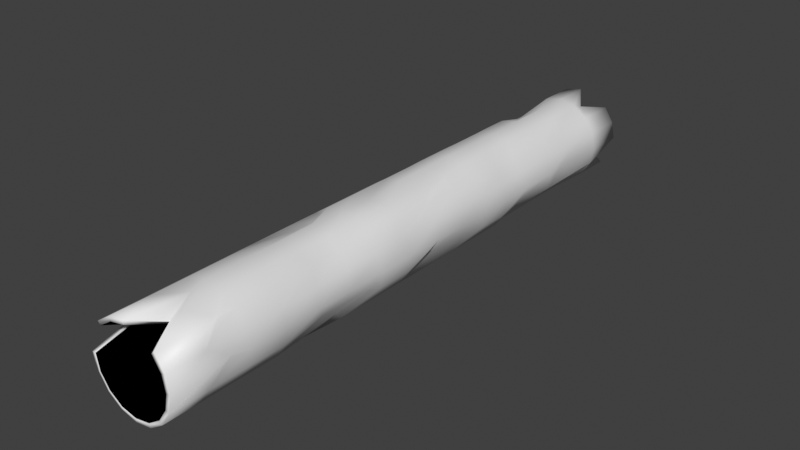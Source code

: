 # Source: Cave.blend  (saved by Blender 3.4.6; exported with 4.5.12 LTS)
import bpy
from mathutils import Matrix  # noqa: F401  (used for matrix-valued properties, if any)

bpy.ops.wm.read_factory_settings(use_empty=True)
scene = bpy.context.scene
scene.name = 'Scene'

# ---- collections
col_collection = bpy.data.collections.new('Collection'); scene.collection.children.link(col_collection)

# ---- materials (node trees are filled in below, after node groups)
mat_cave = bpy.data.materials.new('Cave')
mat_cave.use_transparent_shadow = False
mat_outliner = bpy.data.materials.new('Outliner')
mat_outliner.use_backface_culling = True
mat_outliner.use_transparent_shadow = False
mat_outliner.diffuse_color = (0.0, 0.0, 0.0, 1.0)

# ---- material node trees
mat_cave.use_nodes = True; mat_cave.node_tree.nodes.clear()
_N = mat_cave.node_tree.nodes; _L = mat_cave.node_tree.links
n0 = _N.new('ShaderNodeBsdfPrincipled'); n0.name = 'Principled BSDF'; n0.location = (10, 300)
n0.distribution = 'GGX'
n0.subsurface_method = 'RANDOM_WALK_SKIN'
n0.inputs[3].default_value = 1.45
n0.inputs[27].default_value = (0.0, 0.0, 0.0, 1.0)
n0.inputs[28].default_value = 1.0
n1 = _N.new('ShaderNodeOutputMaterial'); n1.name = 'Material Output'; n1.location = (300, 300)
_L.new(n0.outputs[0], n1.inputs[0])
n1.is_active_output = True
mat_outliner.use_nodes = True; mat_outliner.node_tree.nodes.clear()
_N = mat_outliner.node_tree.nodes; _L = mat_outliner.node_tree.links
n0 = _N.new('ShaderNodeOutputMaterial'); n0.name = 'Material Output'; n0.location = (300, 300)
n1 = _N.new('ShaderNodeBsdfDiffuse'); n1.name = 'Diffuse BSDF'; n1.location = (10, 300)
n1.inputs[0].default_value = (0.0, 0.0, 0.0, 1.0)
n1.inputs[1].default_value = 0.5
_L.new(n1.outputs[0], n0.inputs[0])
n0.is_active_output = True

# ---- world
world_world = bpy.data.worlds.new('World'); scene.world = world_world
world_world.use_nodes = True; world_world.node_tree.nodes.clear()
_N = world_world.node_tree.nodes; _L = world_world.node_tree.links
n0 = _N.new('ShaderNodeOutputWorld'); n0.name = 'World Output'; n0.location = (300, 300)
n1 = _N.new('ShaderNodeBackground'); n1.name = 'Background'; n1.location = (10, 300)
n1.inputs[0].default_value = (0.05088, 0.05088, 0.05088, 1.0)
_L.new(n1.outputs[0], n0.inputs[0])
n0.is_active_output = True
world_world.color = (0.05088, 0.05088, 0.05088)
world_world.use_sun_shadow = False
world_world.sun_shadow_jitter_overblur = 0.0

# ---- meshes
me_cylinder_002 = bpy.data.meshes.new('Cylinder.002')
me_cylinder_002.from_pydata([(0.0, 1.0, -7.5), (0.0, 1.0, 7.5), (0.3399, 0.7887, -6.896), (0.3232, 0.8102, 6.77), (0.7071, 0.7071, -7.5), (0.7071, 0.7071, 7.5), (0.9239, 0.3827, -7.5), (0.9239, 0.3827, 7.5), (1.0, 0.0, -7.5), (1.0, 0.0, 7.5), (0.8107, -0.3479, -6.896), (0.9239, -0.3827, 7.5), (0.7071, -0.7071, -7.5), (0.7071, -0.7071, 7.5), (0.3827, -0.9239, -7.5), (0.3827, -0.9239, 7.5), (0.00704, -0.8848, -6.896), (0.0, -1.0, 7.5), (-0.3258, -0.8186, -6.896), (-0.3827, -0.9239, 7.5), (-0.7071, -0.7071, -7.5), (-0.7071, -0.7071, 7.5), (-0.9239, -0.3827, -7.5), (-0.9239, -0.3827, 7.5), (-1.0, 0.0, -7.5), (-1.0, 0.0, 7.5), (-0.7966, 0.3179, -6.896), (-0.8215, 0.3361, 6.77), (-0.7071, 0.7071, -7.5), (-0.7071, 0.7071, 7.5), (-0.3827, 0.9239, -7.5), (-0.3827, 0.9239, 7.5), (0.0, 1.0, 0.001427), (0.3827, 0.9239, 0.001427), (0.7071, 0.7071, 0.001427), (0.9239, 0.3827, 0.001427), (1.0, 0.0, 0.001427), (0.7974, -0.3345, 0.1999), (0.7071, -0.7071, 0.001427), (0.3827, -0.9239, 0.001427), (0.00704, -0.8848, -0.3708), (-0.3827, -0.9239, 0.001427), (-0.7071, -0.7071, 0.001427), (-0.9239, -0.3827, 0.001427), (-1.0, 0.0, 0.001427), (-0.9239, 0.3827, 0.001427), (-0.7071, 0.7071, 0.001427), (-0.3827, 0.9239, 0.001427), (0.0, 1.0, 3.751), (0.3827, 0.9239, 3.751), (0.6075, 0.6203, 3.485), (0.9239, 0.3827, 3.751), (1.0, 0.0, 3.751), (0.7974, -0.3345, 3.485), (0.6221, -0.6301, 2.891), (0.3827, -0.9239, 3.751), (0.0, -1.0, 3.751), (-0.3474, -0.8087, 3.485), (-0.7071, -0.7071, 3.751), (-0.9239, -0.3827, 3.751), (-0.8882, 0.0007586, 3.485), (-0.9239, 0.3827, 3.751), (-0.7071, 0.7071, 3.751), (-0.3258, 0.7887, 2.891), (0.3827, 0.9239, -3.468), (0.6221, 0.6001, -3.389), (0.8107, 0.3179, -3.389), (1.0, 0.0, -3.468), (0.8107, -0.3479, -3.389), (0.6221, -0.6301, -3.389), (0.3827, -0.9239, -3.468), (0.0, -1.0, -3.468), (-0.3827, -0.9239, -3.468), (-0.7071, -0.7071, -3.468), (-0.7966, -0.3479, -3.389), (-1.0, 0.0, -3.468), (-0.9239, 0.3827, -3.468), (-0.6081, 0.6001, -3.389), (-0.3827, 0.9239, -3.468), (0.0, 1.0, -3.468), (0.0, 1.0, -1.733), (0.3827, 0.9239, -1.733), (0.7071, 0.7071, -1.733), (0.9239, 0.3827, -1.733), (1.0, 0.0, -1.733), (0.9239, -0.3827, -1.733), (0.7071, -0.7071, -1.733), (0.3827, -0.9239, -1.733), (0.0, -1.0, -1.733), (-0.3258, -0.8186, -1.88), (-0.7071, -0.7071, -1.733), (-0.9239, -0.3827, -1.733), (-1.0, 0.0, -1.733), (-0.9239, 0.3827, -1.733), (-0.7071, 0.7071, -1.733), (-0.3827, 0.9239, -1.733), (0.3827, 0.9239, 1.876), (0.7071, 0.7071, 1.876), (0.9239, 0.3827, 1.876), (1.0, 0.0, 1.876), (0.9239, -0.3827, 1.876), (0.7071, -0.7071, 1.876), (0.3827, -0.9239, 1.876), (0.0, -1.0, 1.876), (-0.3474, -0.8087, 1.842), (-0.7071, -0.7071, 1.876), (-0.9239, -0.3827, 1.876), (-0.8628, -0.01498, 1.26), (-0.9239, 0.3827, 1.876), (-0.7071, 0.7071, 1.876), (-0.3827, 0.9239, 1.876), (0.0, 1.0, 1.876), (0.0, 1.0, 5.625), (0.3827, 0.9239, 5.625), (0.7071, 0.7071, 5.625), (0.9239, 0.3827, 5.625), (1.0, 0.0, 5.625), (0.9239, -0.3827, 5.625), (0.7071, -0.7071, 5.625), (0.3827, -0.9239, 5.625), (0.0, -1.0, 5.625), (-0.3474, -0.8087, 5.127), (-0.7071, -0.7071, 5.625), (-0.9239, -0.3827, 5.625), (-1.0, 0.0, 5.625), (-0.9239, 0.3827, 5.625), (-0.7071, 0.7071, 5.625), (-0.3827, 0.9239, 5.625), (0.3827, 0.9239, -5.521), (0.6221, 0.6001, -5.175), (0.9239, 0.3827, -5.521), (0.8769, -0.01498, -5.175), (0.9239, -0.3827, -5.521), (0.6221, -0.6301, -5.175), (0.3827, -0.9239, -5.521), (0.00704, -0.8848, -5.175), (-0.3258, -0.8186, -5.175), (-0.7071, -0.7071, -5.521), (-0.7966, -0.3479, -5.175), (-1.0, 0.0, -5.521), (-0.9239, 0.3827, -5.521), (-0.6316, 0.6203, -4.639), (-0.3258, 0.7887, -5.175), (0.0, 1.0, -5.521), (0.3827, 0.9239, -6.511), (0.7071, 0.7071, -6.511), (0.9239, 0.3827, -6.511), (1.0, 0.0, -6.511), (0.9239, -0.3827, -6.511), (0.7071, -0.7071, -6.511), (0.3827, -0.9239, -6.511), (-0.01207, -0.8754, -5.506), (-0.3827, -0.9239, -6.511), (-0.7071, -0.7071, -6.511), (-0.8215, -0.3345, -5.506), (-1.0, 0.0, -6.511), (-0.9239, 0.3827, -6.511), (-0.6081, 0.6001, -6.035), (-0.3827, 0.9239, -6.511), (0.0, 1.0, -6.511), (0.0, 1.0, -4.494), (0.3827, 0.9239, -4.494), (0.7071, 0.7071, -4.494), (0.9239, 0.3827, -4.494), (1.0, 0.0, -4.494), (0.9239, -0.3827, -4.494), (0.6075, -0.6188, -3.739), (0.3827, -0.9239, -4.494), (0.0, -1.0, -4.494), (-0.3827, -0.9239, -4.494), (-0.6081, -0.6301, -4.282), (-0.9239, -0.3827, -4.494), (-1.0, 0.0, -4.494), (-0.8215, 0.3361, -3.739), (-0.7071, 0.7071, -4.494), (-0.3827, 0.9239, -4.494), (0.3827, 0.9239, -2.6), (0.6221, 0.6001, -2.634), (0.9239, 0.3827, -2.6), (1.0, 0.0, -2.6), (0.9239, -0.3827, -2.6), (0.7071, -0.7071, -2.6), (0.3232, -0.8087, -2.08), (0.0, -1.0, -2.6), (-0.3827, -0.9239, -2.6), (-0.7071, -0.7071, -2.6), (-0.9239, -0.3827, -2.6), (-1.0, 0.0, -2.6), (-0.9239, 0.3827, -2.6), (-0.7071, 0.7071, -2.6), (-0.3827, 0.9239, -2.6), (0.0, 1.0, -2.6), (0.0, 1.0, -0.8659), (0.3399, 0.7887, -1.125), (0.7071, 0.7071, -0.8659), (0.9239, 0.3827, -0.8659), (1.0, 0.0, -0.8659), (0.8107, -0.3479, -1.125), (0.7071, -0.7071, -0.8659), (0.3827, -0.9239, -0.8659), (0.0, -1.0, -0.8659), (-0.3827, -0.9239, -0.8659), (-0.6316, -0.6188, -0.56), (-0.8215, -0.3345, -0.56), (-0.8882, 0.0007586, -0.56), (-0.9239, 0.3827, -0.8659), (-0.6316, 0.6203, -0.56), (-0.3827, 0.9239, -0.8659), (0.3827, 0.9239, 0.9387), (0.7071, 0.7071, 0.9387), (0.7974, 0.3361, 1.021), (1.0, 0.0, 0.9387), (0.9239, -0.3827, 0.9387), (0.7071, -0.7071, 0.9387), (0.3827, -0.9239, 0.9387), (0.00704, -0.8848, 0.4445), (-0.3827, -0.9239, 0.9387), (-0.6316, -0.6188, 1.021), (-0.9239, -0.3827, 0.9387), (-1.0, 0.0, 0.9387), (-0.9239, 0.3827, 0.9387), (-0.7071, 0.7071, 0.9387), (-0.3827, 0.9239, 0.9387), (-0.01207, 0.8769, 1.021), (0.0, 1.0, 2.813), (0.3232, 0.8102, 2.664), (0.6075, 0.6203, 2.664), (0.7974, 0.3361, 2.664), (1.0, 0.0, 2.813), (0.8107, -0.3479, 2.075), (0.7071, -0.7071, 2.813), (0.3827, -0.9239, 2.813), (0.0, -1.0, 2.813), (-0.3827, -0.9239, 2.813), (-0.7071, -0.7071, 2.813), (-0.9239, -0.3827, 2.813), (-1.0, 0.0, 2.813), (-0.9239, 0.3827, 2.813), (-0.7071, 0.7071, 2.813), (-0.3258, 0.7887, 2.075), (0.3827, 0.9239, 4.688), (0.7071, 0.7071, 4.688), (0.9239, 0.3827, 4.688), (1.0, 0.0, 4.688), (0.9239, -0.3827, 4.688), (0.7071, -0.7071, 4.688), (0.3827, -0.9239, 4.688), (0.0, -1.0, 4.688), (-0.3827, -0.9239, 4.688), (-0.7071, -0.7071, 4.688), (-0.9239, -0.3827, 4.688), (-1.0, 0.0, 4.688), (-0.9239, 0.3827, 4.688), (-0.7071, 0.7071, 4.688), (-0.3827, 0.9239, 4.688), (0.0, 1.0, 4.688), (-0.01207, 0.8769, 5.972), (0.3827, 0.9239, 6.589), (0.6075, 0.6203, 5.972), (0.9239, 0.3827, 6.589), (0.8641, 0.0007586, 5.972), (0.9239, -0.3827, 6.589), (0.7071, -0.7071, 6.589), (0.3827, -0.9239, 6.589), (0.0, -1.0, 6.589), (-0.3827, -0.9239, 6.589), (-0.6081, -0.6301, 5.36), (-0.8215, -0.3345, 5.972), (-0.8882, 0.0007586, 5.972), (-0.9239, 0.3827, 6.589), (-0.7071, 0.7071, 6.589), (-0.3827, 0.9239, 6.589)], [], [(256, 257, 3, 1), (257, 258, 5, 3), (258, 259, 7, 5), (259, 260, 9, 7), (260, 261, 11, 9), (261, 262, 13, 11), (262, 263, 15, 13), (263, 264, 17, 15), (264, 265, 19, 17), (265, 266, 21, 19), (266, 267, 23, 21), (267, 268, 25, 23), (268, 269, 27, 25), (269, 270, 29, 27), (270, 271, 31, 29), (271, 256, 1, 31), (207, 192, 32, 47), (206, 207, 47, 46), (205, 206, 46, 45), (204, 205, 45, 44), (203, 204, 44, 43), (202, 203, 43, 42), (201, 202, 42, 41), (200, 201, 41, 40), (199, 200, 40, 39), (198, 199, 39, 38), (197, 198, 38, 37), (196, 197, 37, 36), (195, 196, 36, 35), (194, 195, 35, 34), (193, 194, 34, 33), (192, 193, 33, 32), (239, 224, 48, 63), (238, 239, 63, 62), (237, 238, 62, 61), (236, 237, 61, 60), (235, 236, 60, 59), (234, 235, 59, 58), (233, 234, 58, 57), (232, 233, 57, 56), (231, 232, 56, 55), (230, 231, 55, 54), (229, 230, 54, 53), (228, 229, 53, 52), (227, 228, 52, 51), (226, 227, 51, 50), (225, 226, 50, 49), (224, 225, 49, 48), (160, 161, 64, 79), (161, 162, 65, 64), (162, 163, 66, 65), (163, 164, 67, 66), (164, 165, 68, 67), (165, 166, 69, 68), (166, 167, 70, 69), (167, 168, 71, 70), (168, 169, 72, 71), (169, 170, 73, 72), (170, 171, 74, 73), (171, 172, 75, 74), (172, 173, 76, 75), (173, 174, 77, 76), (174, 175, 78, 77), (175, 160, 79, 78), (191, 176, 81, 80), (176, 177, 82, 81), (177, 178, 83, 82), (178, 179, 84, 83), (179, 180, 85, 84), (180, 181, 86, 85), (181, 182, 87, 86), (182, 183, 88, 87), (183, 184, 89, 88), (184, 185, 90, 89), (185, 186, 91, 90), (186, 187, 92, 91), (187, 188, 93, 92), (188, 189, 94, 93), (189, 190, 95, 94), (190, 191, 80, 95), (223, 208, 96, 111), (208, 209, 97, 96), (209, 210, 98, 97), (210, 211, 99, 98), (211, 212, 100, 99), (212, 213, 101, 100), (213, 214, 102, 101), (214, 215, 103, 102), (215, 216, 104, 103), (216, 217, 105, 104), (217, 218, 106, 105), (218, 219, 107, 106), (219, 220, 108, 107), (220, 221, 109, 108), (221, 222, 110, 109), (222, 223, 111, 110), (254, 255, 112, 127), (253, 254, 127, 126), (252, 253, 126, 125), (251, 252, 125, 124), (250, 251, 124, 123), (249, 250, 123, 122), (248, 249, 122, 121), (247, 248, 121, 120), (246, 247, 120, 119), (245, 246, 119, 118), (244, 245, 118, 117), (243, 244, 117, 116), (242, 243, 116, 115), (241, 242, 115, 114), (240, 241, 114, 113), (255, 240, 113, 112), (158, 159, 143, 142), (157, 158, 142, 141), (156, 157, 141, 140), (155, 156, 140, 139), (154, 155, 139, 138), (153, 154, 138, 137), (152, 153, 137, 136), (151, 152, 136, 135), (150, 151, 135, 134), (149, 150, 134, 133), (148, 149, 133, 132), (147, 148, 132, 131), (146, 147, 131, 130), (145, 146, 130, 129), (144, 145, 129, 128), (159, 144, 128, 143), (0, 2, 144, 159), (2, 4, 145, 144), (4, 6, 146, 145), (6, 8, 147, 146), (8, 10, 148, 147), (10, 12, 149, 148), (12, 14, 150, 149), (14, 16, 151, 150), (16, 18, 152, 151), (18, 20, 153, 152), (20, 22, 154, 153), (22, 24, 155, 154), (24, 26, 156, 155), (26, 28, 157, 156), (28, 30, 158, 157), (30, 0, 159, 158), (142, 143, 160, 175), (141, 142, 175, 174), (140, 141, 174, 173), (139, 140, 173, 172), (138, 139, 172, 171), (137, 138, 171, 170), (136, 137, 170, 169), (135, 136, 169, 168), (134, 135, 168, 167), (133, 134, 167, 166), (132, 133, 166, 165), (131, 132, 165, 164), (130, 131, 164, 163), (129, 130, 163, 162), (128, 129, 162, 161), (143, 128, 161, 160), (78, 79, 191, 190), (77, 78, 190, 189), (76, 77, 189, 188), (75, 76, 188, 187), (74, 75, 187, 186), (73, 74, 186, 185), (72, 73, 185, 184), (71, 72, 184, 183), (70, 71, 183, 182), (69, 70, 182, 181), (68, 69, 181, 180), (67, 68, 180, 179), (66, 67, 179, 178), (65, 66, 178, 177), (64, 65, 177, 176), (79, 64, 176, 191), (80, 81, 193, 192), (81, 82, 194, 193), (82, 83, 195, 194), (83, 84, 196, 195), (84, 85, 197, 196), (85, 86, 198, 197), (86, 87, 199, 198), (87, 88, 200, 199), (88, 89, 201, 200), (89, 90, 202, 201), (90, 91, 203, 202), (91, 92, 204, 203), (92, 93, 205, 204), (93, 94, 206, 205), (94, 95, 207, 206), (95, 80, 192, 207), (47, 32, 223, 222), (46, 47, 222, 221), (45, 46, 221, 220), (44, 45, 220, 219), (43, 44, 219, 218), (42, 43, 218, 217), (41, 42, 217, 216), (40, 41, 216, 215), (39, 40, 215, 214), (38, 39, 214, 213), (37, 38, 213, 212), (36, 37, 212, 211), (35, 36, 211, 210), (34, 35, 210, 209), (33, 34, 209, 208), (32, 33, 208, 223), (111, 96, 225, 224), (96, 97, 226, 225), (97, 98, 227, 226), (98, 99, 228, 227), (99, 100, 229, 228), (100, 101, 230, 229), (101, 102, 231, 230), (102, 103, 232, 231), (103, 104, 233, 232), (104, 105, 234, 233), (105, 106, 235, 234), (106, 107, 236, 235), (107, 108, 237, 236), (108, 109, 238, 237), (109, 110, 239, 238), (110, 111, 224, 239), (48, 49, 240, 255), (49, 50, 241, 240), (50, 51, 242, 241), (51, 52, 243, 242), (52, 53, 244, 243), (53, 54, 245, 244), (54, 55, 246, 245), (55, 56, 247, 246), (56, 57, 248, 247), (57, 58, 249, 248), (58, 59, 250, 249), (59, 60, 251, 250), (60, 61, 252, 251), (61, 62, 253, 252), (62, 63, 254, 253), (63, 48, 255, 254), (127, 112, 256, 271), (126, 127, 271, 270), (125, 126, 270, 269), (124, 125, 269, 268), (123, 124, 268, 267), (122, 123, 267, 266), (121, 122, 266, 265), (120, 121, 265, 264), (119, 120, 264, 263), (118, 119, 263, 262), (117, 118, 262, 261), (116, 117, 261, 260), (115, 116, 260, 259), (114, 115, 259, 258), (113, 114, 258, 257), (112, 113, 257, 256)])
me_cylinder_002.polygons.foreach_set('use_smooth', [True] * 256)
_uv = me_cylinder_002.uv_layers.new(name='UVMap')
_uv.uv.foreach_set('vector', [1.0, 0.9696, 0.9375, 0.9696, 0.9375, 1.0, 1.0, 1.0, 0.9375, 0.9696, 0.875, 0.9696, 0.875, 1.0, 0.9375, 1.0, 0.875, 0.9696, 0.8125, 0.9696, 0.8125, 1.0, 0.875, 1.0, 0.8125, 0.9696, 0.75, 0.9696, 0.75, 1.0, 0.8125, 1.0, 0.75, 0.9696, 0.6875, 0.9696, 0.6875, 1.0, 0.75, 1.0, 0.6875, 0.9696, 0.625, 0.9696, 0.625, 1.0, 0.6875, 1.0, 0.625, 0.9696, 0.5625, 0.9696, 0.5625, 1.0, 0.625, 1.0, 0.5625, 0.9696, 0.5, 0.9696, 0.5, 1.0, 0.5625, 1.0, 0.5, 0.9696, 0.4375, 0.9696, 0.4375, 1.0, 0.5, 1.0, 0.4375, 0.9696, 0.375, 0.9696, 0.375, 1.0, 0.4375, 1.0, 0.375, 0.9696, 0.3125, 0.9696, 0.3125, 1.0, 0.375, 1.0, 0.3125, 0.9696, 0.25, 0.9696, 0.25, 1.0, 0.3125, 1.0, 0.25, 0.9696, 0.1875, 0.9696, 0.1875, 1.0, 0.25, 1.0, 0.1875, 0.9696, 0.125, 0.9696, 0.125, 1.0, 0.1875, 1.0, 0.125, 0.9696, 0.0625, 0.9696, 0.0625, 1.0, 0.125, 1.0, 0.0625, 0.9696, 0.0, 0.9696, 0.0, 1.0, 0.0625, 1.0, 0.0625, 0.7211, 0.0, 0.7211, 0.0, 0.75, 0.0625, 0.75, 0.125, 0.7211, 0.0625, 0.7211, 0.0625, 0.75, 0.125, 0.75, 0.1875, 0.7211, 0.125, 0.7211, 0.125, 0.75, 0.1875, 0.75, 0.25, 0.7211, 0.1875, 0.7211, 0.1875, 0.75, 0.25, 0.75, 0.3125, 0.7211, 0.25, 0.7211, 0.25, 0.75, 0.3125, 0.75, 0.375, 0.7211, 0.3125, 0.7211, 0.3125, 0.75, 0.375, 0.75, 0.4375, 0.7211, 0.375, 0.7211, 0.375, 0.75, 0.4375, 0.75, 0.5, 0.7211, 0.4375, 0.7211, 0.4375, 0.75, 0.5, 0.75, 0.5625, 0.7211, 0.5, 0.7211, 0.5, 0.75, 0.5625, 0.75, 0.625, 0.7211, 0.5625, 0.7211, 0.5625, 0.75, 0.625, 0.75, 0.6875, 0.7211, 0.625, 0.7211, 0.625, 0.75, 0.6875, 0.75, 0.75, 0.7211, 0.6875, 0.7211, 0.6875, 0.75, 0.75, 0.75, 0.8125, 0.7211, 0.75, 0.7211, 0.75, 0.75, 0.8125, 0.75, 0.875, 0.7211, 0.8125, 0.7211, 0.8125, 0.75, 0.875, 0.75, 0.9375, 0.7211, 0.875, 0.7211, 0.875, 0.75, 0.9375, 0.75, 1.0, 0.7211, 0.9375, 0.7211, 0.9375, 0.75, 1.0, 0.75, 0.0625, 0.8438, 0.0, 0.8438, 0.0, 0.875, 0.0625, 0.875, 0.125, 0.8438, 0.0625, 0.8438, 0.0625, 0.875, 0.125, 0.875, 0.1875, 0.8438, 0.125, 0.8438, 0.125, 0.875, 0.1875, 0.875, 0.25, 0.8438, 0.1875, 0.8438, 0.1875, 0.875, 0.25, 0.875, 0.3125, 0.8438, 0.25, 0.8438, 0.25, 0.875, 0.3125, 0.875, 0.375, 0.8438, 0.3125, 0.8438, 0.3125, 0.875, 0.375, 0.875, 0.4375, 0.8438, 0.375, 0.8438, 0.375, 0.875, 0.4375, 0.875, 0.5, 0.8438, 0.4375, 0.8438, 0.4375, 0.875, 0.5, 0.875, 0.5625, 0.8438, 0.5, 0.8438, 0.5, 0.875, 0.5625, 0.875, 0.625, 0.8438, 0.5625, 0.8438, 0.5625, 0.875, 0.625, 0.875, 0.6875, 0.8438, 0.625, 0.8438, 0.625, 0.875, 0.6875, 0.875, 0.75, 0.8438, 0.6875, 0.8438, 0.6875, 0.875, 0.75, 0.875, 0.8125, 0.8438, 0.75, 0.8438, 0.75, 0.875, 0.8125, 0.875, 0.875, 0.8438, 0.8125, 0.8438, 0.8125, 0.875, 0.875, 0.875, 0.9375, 0.8438, 0.875, 0.8438, 0.875, 0.875, 0.9375, 0.875, 1.0, 0.8438, 0.9375, 0.8438, 0.9375, 0.875, 1.0, 0.875, 1.0, 0.6002, 0.9375, 0.6002, 0.9375, 0.6344, 1.0, 0.6344, 0.9375, 0.6002, 0.875, 0.6002, 0.875, 0.6344, 0.9375, 0.6344, 0.875, 0.6002, 0.8125, 0.6002, 0.8125, 0.6344, 0.875, 0.6344, 0.8125, 0.6002, 0.75, 0.6002, 0.75, 0.6344, 0.8125, 0.6344, 0.75, 0.6002, 0.6875, 0.6002, 0.6875, 0.6344, 0.75, 0.6344, 0.6875, 0.6002, 0.625, 0.6002, 0.625, 0.6344, 0.6875, 0.6344, 0.625, 0.6002, 0.5625, 0.6002, 0.5625, 0.6344, 0.625, 0.6344, 0.5625, 0.6002, 0.5, 0.6002, 0.5, 0.6344, 0.5625, 0.6344, 0.5, 0.6002, 0.4375, 0.6002, 0.4375, 0.6344, 0.5, 0.6344, 0.4375, 0.6002, 0.375, 0.6002, 0.375, 0.6344, 0.4375, 0.6344, 0.375, 0.6002, 0.3125, 0.6002, 0.3125, 0.6344, 0.375, 0.6344, 0.3125, 0.6002, 0.25, 0.6002, 0.25, 0.6344, 0.3125, 0.6344, 0.25, 0.6002, 0.1875, 0.6002, 0.1875, 0.6344, 0.25, 0.6344, 0.1875, 0.6002, 0.125, 0.6002, 0.125, 0.6344, 0.1875, 0.6344, 0.125, 0.6002, 0.0625, 0.6002, 0.0625, 0.6344, 0.125, 0.6344, 0.0625, 0.6002, 0.0, 0.6002, 0.0, 0.6344, 0.0625, 0.6344, 1.0, 0.6633, 0.9375, 0.6633, 0.9375, 0.6922, 1.0, 0.6922, 0.9375, 0.6633, 0.875, 0.6633, 0.875, 0.6922, 0.9375, 0.6922, 0.875, 0.6633, 0.8125, 0.6633, 0.8125, 0.6922, 0.875, 0.6922, 0.8125, 0.6633, 0.75, 0.6633, 0.75, 0.6922, 0.8125, 0.6922, 0.75, 0.6633, 0.6875, 0.6633, 0.6875, 0.6922, 0.75, 0.6922, 0.6875, 0.6633, 0.625, 0.6633, 0.625, 0.6922, 0.6875, 0.6922, 0.625, 0.6633, 0.5625, 0.6633, 0.5625, 0.6922, 0.625, 0.6922, 0.5625, 0.6633, 0.5, 0.6633, 0.5, 0.6922, 0.5625, 0.6922, 0.5, 0.6633, 0.4375, 0.6633, 0.4375, 0.6922, 0.5, 0.6922, 0.4375, 0.6633, 0.375, 0.6633, 0.375, 0.6922, 0.4375, 0.6922, 0.375, 0.6633, 0.3125, 0.6633, 0.3125, 0.6922, 0.375, 0.6922, 0.3125, 0.6633, 0.25, 0.6633, 0.25, 0.6922, 0.3125, 0.6922, 0.25, 0.6633, 0.1875, 0.6633, 0.1875, 0.6922, 0.25, 0.6922, 0.1875, 0.6633, 0.125, 0.6633, 0.125, 0.6922, 0.1875, 0.6922, 0.125, 0.6633, 0.0625, 0.6633, 0.0625, 0.6922, 0.125, 0.6922, 0.0625, 0.6633, 0.0, 0.6633, 0.0, 0.6922, 0.0625, 0.6922, 1.0, 0.7813, 0.9375, 0.7813, 0.9375, 0.8125, 1.0, 0.8125, 0.9375, 0.7813, 0.875, 0.7813, 0.875, 0.8125, 0.9375, 0.8125, 0.875, 0.7813, 0.8125, 0.7813, 0.8125, 0.8125, 0.875, 0.8125, 0.8125, 0.7813, 0.75, 0.7813, 0.75, 0.8125, 0.8125, 0.8125, 0.75, 0.7813, 0.6875, 0.7813, 0.6875, 0.8125, 0.75, 0.8125, 0.6875, 0.7813, 0.625, 0.7813, 0.625, 0.8125, 0.6875, 0.8125, 0.625, 0.7813, 0.5625, 0.7813, 0.5625, 0.8125, 0.625, 0.8125, 0.5625, 0.7813, 0.5, 0.7813, 0.5, 0.8125, 0.5625, 0.8125, 0.5, 0.7813, 0.4375, 0.7813, 0.4375, 0.8125, 0.5, 0.8125, 0.4375, 0.7813, 0.375, 0.7813, 0.375, 0.8125, 0.4375, 0.8125, 0.375, 0.7813, 0.3125, 0.7813, 0.3125, 0.8125, 0.375, 0.8125, 0.3125, 0.7813, 0.25, 0.7813, 0.25, 0.8125, 0.3125, 0.8125, 0.25, 0.7813, 0.1875, 0.7813, 0.1875, 0.8125, 0.25, 0.8125, 0.1875, 0.7813, 0.125, 0.7813, 0.125, 0.8125, 0.1875, 0.8125, 0.125, 0.7813, 0.0625, 0.7813, 0.0625, 0.8125, 0.125, 0.8125, 0.0625, 0.7813, 0.0, 0.7813, 0.0, 0.8125, 0.0625, 0.8125, 0.0625, 0.9063, 0.0, 0.9063, 0.0, 0.9375, 0.0625, 0.9375, 0.125, 0.9063, 0.0625, 0.9063, 0.0625, 0.9375, 0.125, 0.9375, 0.1875, 0.9063, 0.125, 0.9063, 0.125, 0.9375, 0.1875, 0.9375, 0.25, 0.9063, 0.1875, 0.9063, 0.1875, 0.9375, 0.25, 0.9375, 0.3125, 0.9063, 0.25, 0.9063, 0.25, 0.9375, 0.3125, 0.9375, 0.375, 0.9063, 0.3125, 0.9063, 0.3125, 0.9375, 0.375, 0.9375, 0.4375, 0.9063, 0.375, 0.9063, 0.375, 0.9375, 0.4375, 0.9375, 0.5, 0.9063, 0.4375, 0.9063, 0.4375, 0.9375, 0.5, 0.9375, 0.5625, 0.9063, 0.5, 0.9063, 0.5, 0.9375, 0.5625, 0.9375, 0.625, 0.9063, 0.5625, 0.9063, 0.5625, 0.9375, 0.625, 0.9375, 0.6875, 0.9063, 0.625, 0.9063, 0.625, 0.9375, 0.6875, 0.9375, 0.75, 0.9063, 0.6875, 0.9063, 0.6875, 0.9375, 0.75, 0.9375, 0.8125, 0.9063, 0.75, 0.9063, 0.75, 0.9375, 0.8125, 0.9375, 0.875, 0.9063, 0.8125, 0.9063, 0.8125, 0.9375, 0.875, 0.9375, 0.9375, 0.9063, 0.875, 0.9063, 0.875, 0.9375, 0.9375, 0.9375, 1.0, 0.9063, 0.9375, 0.9063, 0.9375, 0.9375, 1.0, 0.9375, 0.0625, 0.533, 0.0, 0.533, 0.0, 0.566, 0.0625, 0.566, 0.125, 0.533, 0.0625, 0.533, 0.0625, 0.566, 0.125, 0.566, 0.1875, 0.533, 0.125, 0.533, 0.125, 0.566, 0.1875, 0.566, 0.25, 0.533, 0.1875, 0.533, 0.1875, 0.566, 0.25, 0.566, 0.3125, 0.533, 0.25, 0.533, 0.25, 0.566, 0.3125, 0.566, 0.375, 0.533, 0.3125, 0.533, 0.3125, 0.566, 0.375, 0.566, 0.4375, 0.533, 0.375, 0.533, 0.375, 0.566, 0.4375, 0.566, 0.5, 0.533, 0.4375, 0.533, 0.4375, 0.566, 0.5, 0.566, 0.5625, 0.533, 0.5, 0.533, 0.5, 0.566, 0.5625, 0.566, 0.625, 0.533, 0.5625, 0.533, 0.5625, 0.566, 0.625, 0.566, 0.6875, 0.533, 0.625, 0.533, 0.625, 0.566, 0.6875, 0.566, 0.75, 0.533, 0.6875, 0.533, 0.6875, 0.566, 0.75, 0.566, 0.8125, 0.533, 0.75, 0.533, 0.75, 0.566, 0.8125, 0.566, 0.875, 0.533, 0.8125, 0.533, 0.8125, 0.566, 0.875, 0.566, 0.9375, 0.533, 0.875, 0.533, 0.875, 0.566, 0.9375, 0.566, 1.0, 0.533, 0.9375, 0.533, 0.9375, 0.566, 1.0, 0.566, 1.0, 0.5, 0.9375, 0.5, 0.9375, 0.533, 1.0, 0.533, 0.9375, 0.5, 0.875, 0.5, 0.875, 0.533, 0.9375, 0.533, 0.875, 0.5, 0.8125, 0.5, 0.8125, 0.533, 0.875, 0.533, 0.8125, 0.5, 0.75, 0.5, 0.75, 0.533, 0.8125, 0.533, 0.75, 0.5, 0.6875, 0.5, 0.6875, 0.533, 0.75, 0.533, 0.6875, 0.5, 0.625, 0.5, 0.625, 0.533, 0.6875, 0.533, 0.625, 0.5, 0.5625, 0.5, 0.5625, 0.533, 0.625, 0.533, 0.5625, 0.5, 0.5, 0.5, 0.5, 0.533, 0.5625, 0.533, 0.5, 0.5, 0.4375, 0.5, 0.4375, 0.533, 0.5, 0.533, 0.4375, 0.5, 0.375, 0.5, 0.375, 0.533, 0.4375, 0.533, 0.375, 0.5, 0.3125, 0.5, 0.3125, 0.533, 0.375, 0.533, 0.3125, 0.5, 0.25, 0.5, 0.25, 0.533, 0.3125, 0.533, 0.25, 0.5, 0.1875, 0.5, 0.1875, 0.533, 0.25, 0.533, 0.1875, 0.5, 0.125, 0.5, 0.125, 0.533, 0.1875, 0.533, 0.125, 0.5, 0.0625, 0.5, 0.0625, 0.533, 0.125, 0.533, 0.0625, 0.5, 0.0, 0.5, 0.0, 0.533, 0.0625, 0.533, 0.0625, 0.566, 0.0, 0.566, 0.0, 0.6002, 0.0625, 0.6002, 0.125, 0.566, 0.0625, 0.566, 0.0625, 0.6002, 0.125, 0.6002, 0.1875, 0.566, 0.125, 0.566, 0.125, 0.6002, 0.1875, 0.6002, 0.25, 0.566, 0.1875, 0.566, 0.1875, 0.6002, 0.25, 0.6002, 0.3125, 0.566, 0.25, 0.566, 0.25, 0.6002, 0.3125, 0.6002, 0.375, 0.566, 0.3125, 0.566, 0.3125, 0.6002, 0.375, 0.6002, 0.4375, 0.566, 0.375, 0.566, 0.375, 0.6002, 0.4375, 0.6002, 0.5, 0.566, 0.4375, 0.566, 0.4375, 0.6002, 0.5, 0.6002, 0.5625, 0.566, 0.5, 0.566, 0.5, 0.6002, 0.5625, 0.6002, 0.625, 0.566, 0.5625, 0.566, 0.5625, 0.6002, 0.625, 0.6002, 0.6875, 0.566, 0.625, 0.566, 0.625, 0.6002, 0.6875, 0.6002, 0.75, 0.566, 0.6875, 0.566, 0.6875, 0.6002, 0.75, 0.6002, 0.8125, 0.566, 0.75, 0.566, 0.75, 0.6002, 0.8125, 0.6002, 0.875, 0.566, 0.8125, 0.566, 0.8125, 0.6002, 0.875, 0.6002, 0.9375, 0.566, 0.875, 0.566, 0.875, 0.6002, 0.9375, 0.6002, 1.0, 0.566, 0.9375, 0.566, 0.9375, 0.6002, 1.0, 0.6002, 0.0625, 0.6344, 0.0, 0.6344, 0.0, 0.6633, 0.0625, 0.6633, 0.125, 0.6344, 0.0625, 0.6344, 0.0625, 0.6633, 0.125, 0.6633, 0.1875, 0.6344, 0.125, 0.6344, 0.125, 0.6633, 0.1875, 0.6633, 0.25, 0.6344, 0.1875, 0.6344, 0.1875, 0.6633, 0.25, 0.6633, 0.3125, 0.6344, 0.25, 0.6344, 0.25, 0.6633, 0.3125, 0.6633, 0.375, 0.6344, 0.3125, 0.6344, 0.3125, 0.6633, 0.375, 0.6633, 0.4375, 0.6344, 0.375, 0.6344, 0.375, 0.6633, 0.4375, 0.6633, 0.5, 0.6344, 0.4375, 0.6344, 0.4375, 0.6633, 0.5, 0.6633, 0.5625, 0.6344, 0.5, 0.6344, 0.5, 0.6633, 0.5625, 0.6633, 0.625, 0.6344, 0.5625, 0.6344, 0.5625, 0.6633, 0.625, 0.6633, 0.6875, 0.6344, 0.625, 0.6344, 0.625, 0.6633, 0.6875, 0.6633, 0.75, 0.6344, 0.6875, 0.6344, 0.6875, 0.6633, 0.75, 0.6633, 0.8125, 0.6344, 0.75, 0.6344, 0.75, 0.6633, 0.8125, 0.6633, 0.875, 0.6344, 0.8125, 0.6344, 0.8125, 0.6633, 0.875, 0.6633, 0.9375, 0.6344, 0.875, 0.6344, 0.875, 0.6633, 0.9375, 0.6633, 1.0, 0.6344, 0.9375, 0.6344, 0.9375, 0.6633, 1.0, 0.6633, 1.0, 0.6922, 0.9375, 0.6922, 0.9375, 0.7211, 1.0, 0.7211, 0.9375, 0.6922, 0.875, 0.6922, 0.875, 0.7211, 0.9375, 0.7211, 0.875, 0.6922, 0.8125, 0.6922, 0.8125, 0.7211, 0.875, 0.7211, 0.8125, 0.6922, 0.75, 0.6922, 0.75, 0.7211, 0.8125, 0.7211, 0.75, 0.6922, 0.6875, 0.6922, 0.6875, 0.7211, 0.75, 0.7211, 0.6875, 0.6922, 0.625, 0.6922, 0.625, 0.7211, 0.6875, 0.7211, 0.625, 0.6922, 0.5625, 0.6922, 0.5625, 0.7211, 0.625, 0.7211, 0.5625, 0.6922, 0.5, 0.6922, 0.5, 0.7211, 0.5625, 0.7211, 0.5, 0.6922, 0.4375, 0.6922, 0.4375, 0.7211, 0.5, 0.7211, 0.4375, 0.6922, 0.375, 0.6922, 0.375, 0.7211, 0.4375, 0.7211, 0.375, 0.6922, 0.3125, 0.6922, 0.3125, 0.7211, 0.375, 0.7211, 0.3125, 0.6922, 0.25, 0.6922, 0.25, 0.7211, 0.3125, 0.7211, 0.25, 0.6922, 0.1875, 0.6922, 0.1875, 0.7211, 0.25, 0.7211, 0.1875, 0.6922, 0.125, 0.6922, 0.125, 0.7211, 0.1875, 0.7211, 0.125, 0.6922, 0.0625, 0.6922, 0.0625, 0.7211, 0.125, 0.7211, 0.0625, 0.6922, 0.0, 0.6922, 0.0, 0.7211, 0.0625, 0.7211, 0.0625, 0.75, 0.0, 0.75, 0.0, 0.7813, 0.0625, 0.7813, 0.125, 0.75, 0.0625, 0.75, 0.0625, 0.7813, 0.125, 0.7813, 0.1875, 0.75, 0.125, 0.75, 0.125, 0.7813, 0.1875, 0.7813, 0.25, 0.75, 0.1875, 0.75, 0.1875, 0.7813, 0.25, 0.7813, 0.3125, 0.75, 0.25, 0.75, 0.25, 0.7813, 0.3125, 0.7813, 0.375, 0.75, 0.3125, 0.75, 0.3125, 0.7813, 0.375, 0.7813, 0.4375, 0.75, 0.375, 0.75, 0.375, 0.7813, 0.4375, 0.7813, 0.5, 0.75, 0.4375, 0.75, 0.4375, 0.7813, 0.5, 0.7813, 0.5625, 0.75, 0.5, 0.75, 0.5, 0.7813, 0.5625, 0.7813, 0.625, 0.75, 0.5625, 0.75, 0.5625, 0.7813, 0.625, 0.7813, 0.6875, 0.75, 0.625, 0.75, 0.625, 0.7813, 0.6875, 0.7813, 0.75, 0.75, 0.6875, 0.75, 0.6875, 0.7813, 0.75, 0.7813, 0.8125, 0.75, 0.75, 0.75, 0.75, 0.7813, 0.8125, 0.7813, 0.875, 0.75, 0.8125, 0.75, 0.8125, 0.7813, 0.875, 0.7813, 0.9375, 0.75, 0.875, 0.75, 0.875, 0.7813, 0.9375, 0.7813, 1.0, 0.75, 0.9375, 0.75, 0.9375, 0.7813, 1.0, 0.7813, 1.0, 0.8125, 0.9375, 0.8125, 0.9375, 0.8438, 1.0, 0.8438, 0.9375, 0.8125, 0.875, 0.8125, 0.875, 0.8438, 0.9375, 0.8438, 0.875, 0.8125, 0.8125, 0.8125, 0.8125, 0.8438, 0.875, 0.8438, 0.8125, 0.8125, 0.75, 0.8125, 0.75, 0.8438, 0.8125, 0.8438, 0.75, 0.8125, 0.6875, 0.8125, 0.6875, 0.8438, 0.75, 0.8438, 0.6875, 0.8125, 0.625, 0.8125, 0.625, 0.8438, 0.6875, 0.8438, 0.625, 0.8125, 0.5625, 0.8125, 0.5625, 0.8438, 0.625, 0.8438, 0.5625, 0.8125, 0.5, 0.8125, 0.5, 0.8438, 0.5625, 0.8438, 0.5, 0.8125, 0.4375, 0.8125, 0.4375, 0.8438, 0.5, 0.8438, 0.4375, 0.8125, 0.375, 0.8125, 0.375, 0.8438, 0.4375, 0.8438, 0.375, 0.8125, 0.3125, 0.8125, 0.3125, 0.8438, 0.375, 0.8438, 0.3125, 0.8125, 0.25, 0.8125, 0.25, 0.8438, 0.3125, 0.8438, 0.25, 0.8125, 0.1875, 0.8125, 0.1875, 0.8438, 0.25, 0.8438, 0.1875, 0.8125, 0.125, 0.8125, 0.125, 0.8438, 0.1875, 0.8438, 0.125, 0.8125, 0.0625, 0.8125, 0.0625, 0.8438, 0.125, 0.8438, 0.0625, 0.8125, 0.0, 0.8125, 0.0, 0.8438, 0.0625, 0.8438, 1.0, 0.875, 0.9375, 0.875, 0.9375, 0.9063, 1.0, 0.9063, 0.9375, 0.875, 0.875, 0.875, 0.875, 0.9063, 0.9375, 0.9063, 0.875, 0.875, 0.8125, 0.875, 0.8125, 0.9063, 0.875, 0.9063, 0.8125, 0.875, 0.75, 0.875, 0.75, 0.9063, 0.8125, 0.9063, 0.75, 0.875, 0.6875, 0.875, 0.6875, 0.9063, 0.75, 0.9063, 0.6875, 0.875, 0.625, 0.875, 0.625, 0.9063, 0.6875, 0.9063, 0.625, 0.875, 0.5625, 0.875, 0.5625, 0.9063, 0.625, 0.9063, 0.5625, 0.875, 0.5, 0.875, 0.5, 0.9063, 0.5625, 0.9063, 0.5, 0.875, 0.4375, 0.875, 0.4375, 0.9063, 0.5, 0.9063, 0.4375, 0.875, 0.375, 0.875, 0.375, 0.9063, 0.4375, 0.9063, 0.375, 0.875, 0.3125, 0.875, 0.3125, 0.9063, 0.375, 0.9063, 0.3125, 0.875, 0.25, 0.875, 0.25, 0.9063, 0.3125, 0.9063, 0.25, 0.875, 0.1875, 0.875, 0.1875, 0.9063, 0.25, 0.9063, 0.1875, 0.875, 0.125, 0.875, 0.125, 0.9063, 0.1875, 0.9063, 0.125, 0.875, 0.0625, 0.875, 0.0625, 0.9063, 0.125, 0.9063, 0.0625, 0.875, 0.0, 0.875, 0.0, 0.9063, 0.0625, 0.9063, 0.0625, 0.9375, 0.0, 0.9375, 0.0, 0.9696, 0.0625, 0.9696, 0.125, 0.9375, 0.0625, 0.9375, 0.0625, 0.9696, 0.125, 0.9696, 0.1875, 0.9375, 0.125, 0.9375, 0.125, 0.9696, 0.1875, 0.9696, 0.25, 0.9375, 0.1875, 0.9375, 0.1875, 0.9696, 0.25, 0.9696, 0.3125, 0.9375, 0.25, 0.9375, 0.25, 0.9696, 0.3125, 0.9696, 0.375, 0.9375, 0.3125, 0.9375, 0.3125, 0.9696, 0.375, 0.9696, 0.4375, 0.9375, 0.375, 0.9375, 0.375, 0.9696, 0.4375, 0.9696, 0.5, 0.9375, 0.4375, 0.9375, 0.4375, 0.9696, 0.5, 0.9696, 0.5625, 0.9375, 0.5, 0.9375, 0.5, 0.9696, 0.5625, 0.9696, 0.625, 0.9375, 0.5625, 0.9375, 0.5625, 0.9696, 0.625, 0.9696, 0.6875, 0.9375, 0.625, 0.9375, 0.625, 0.9696, 0.6875, 0.9696, 0.75, 0.9375, 0.6875, 0.9375, 0.6875, 0.9696, 0.75, 0.9696, 0.8125, 0.9375, 0.75, 0.9375, 0.75, 0.9696, 0.8125, 0.9696, 0.875, 0.9375, 0.8125, 0.9375, 0.8125, 0.9696, 0.875, 0.9696, 0.9375, 0.9375, 0.875, 0.9375, 0.875, 0.9696, 0.9375, 0.9696, 1.0, 0.9375, 0.9375, 0.9375, 0.9375, 0.9696, 1.0, 0.9696])
me_cylinder_002.materials.append(mat_cave)
me_cylinder_002.materials.append(mat_outliner)
me_cylinder_002.update()

# ---- objects
ob_cave = bpy.data.objects.new('Cave', me_cylinder_002)

# ---- transforms, parenting, visibility, modifiers, constraints
ob_cave.location = (0.0, 0.0, 0.0)
ob_cave.rotation_euler = (1.571, 0.0, 0.0)
_m = ob_cave.modifiers.new('Solidify', 'SOLIDIFY')
_m.thickness = 0.1
_m.material_offset = 1
_m.use_flip_normals = True

# ---- collection membership
col_collection.objects.link(ob_cave)

# ---- scene / render settings (as saved in the file)
scene.frame_start = 1; scene.frame_end = 250; scene.frame_set(1)
scene.render.engine = 'BLENDER_EEVEE_NEXT'
scene.cycles.sampling_pattern = 'TABULATED_SOBOL'
scene.cycles.use_light_tree = False
scene.view_settings.view_transform = 'Standard'
bpy.context.view_layer.update()

# ---- added for rendering (the .blend has no active camera and no usable light): camera, sun
cam_auto = bpy.data.cameras.new('AutoCamera')
cam_auto.lens = 50.0
cam_auto.sensor_width = 36.0
cam_auto.clip_end = 1000.0
ob_auto_camera = bpy.data.objects.new('AutoCamera', cam_auto)
scene.collection.objects.link(ob_auto_camera)
ob_auto_camera.location = (14.1786, -17.0142, 11.3429)
ob_auto_camera.rotation_euler = (1.09748, -7.21219e-08, 0.694738)
scene.camera = ob_auto_camera
light_auto_sun = bpy.data.lights.new('AutoSun', 'SUN')
light_auto_sun.energy = 3.0
light_auto_sun.angle = 0.0523599
ob_auto_sun = bpy.data.objects.new('AutoSun', light_auto_sun)
scene.collection.objects.link(ob_auto_sun)
ob_auto_sun.rotation_euler = (0.872665, 0.174533, 0.523599)
bpy.context.view_layer.update()
